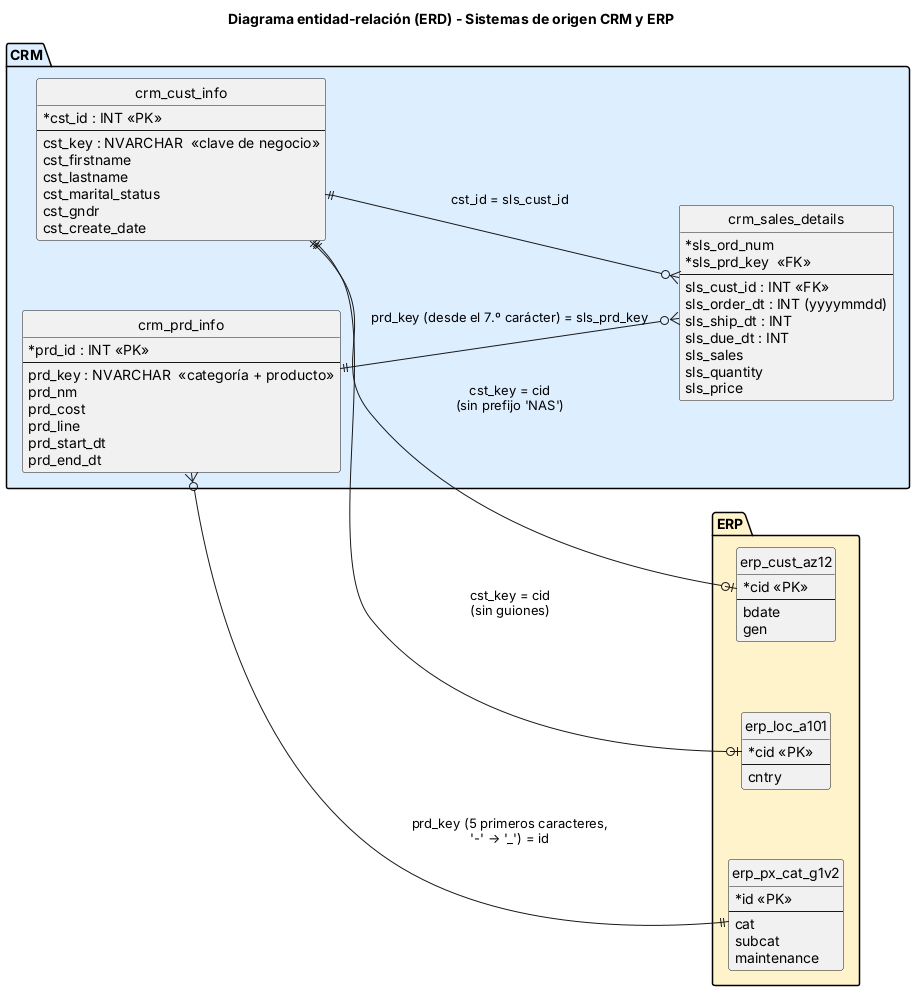

The diagram above was rendered by PlantUML. Its source (embedded in the PNG):
@startuml erd_origenes
title Diagrama entidad-relación (ERD) - Sistemas de origen CRM y ERP
hide circle
left to right direction
skinparam nodesep 70
skinparam ranksep 60
skinparam classAttributeIconSize 0

package "CRM" #DDEEFF {
  entity crm_cust_info {
    * cst_id : INT <<PK>>
    --
    cst_key : NVARCHAR  <<clave de negocio>>
    cst_firstname
    cst_lastname
    cst_marital_status
    cst_gndr
    cst_create_date
  }
  entity crm_prd_info {
    * prd_id : INT <<PK>>
    --
    prd_key : NVARCHAR  <<categoría + producto>>
    prd_nm
    prd_cost
    prd_line
    prd_start_dt
    prd_end_dt
  }
  entity crm_sales_details {
    * sls_ord_num
    * sls_prd_key  <<FK>>
    --
    sls_cust_id : INT <<FK>>
    sls_order_dt : INT (yyyymmdd)
    sls_ship_dt : INT
    sls_due_dt : INT
    sls_sales
    sls_quantity
    sls_price
  }
}

package "ERP" #FFF3CC {
  entity erp_cust_az12 {
    * cid <<PK>>
    --
    bdate
    gen
  }
  entity erp_loc_a101 {
    * cid <<PK>>
    --
    cntry
  }
  entity erp_px_cat_g1v2 {
    * id <<PK>>
    --
    cat
    subcat
    maintenance
  }
}

crm_cust_info ||--o{ crm_sales_details : "cst_id = sls_cust_id"
crm_prd_info  ||--o{ crm_sales_details : "prd_key (desde el 7.º carácter) = sls_prd_key"
crm_cust_info ||--o| erp_cust_az12 : "cst_key = cid\n(sin prefijo 'NAS')"
crm_cust_info ||--o| erp_loc_a101 : "cst_key = cid\n(sin guiones)"
crm_prd_info  }o--|| erp_px_cat_g1v2 : "prd_key (5 primeros caracteres,\n'-' → '_') = id"
@enduml